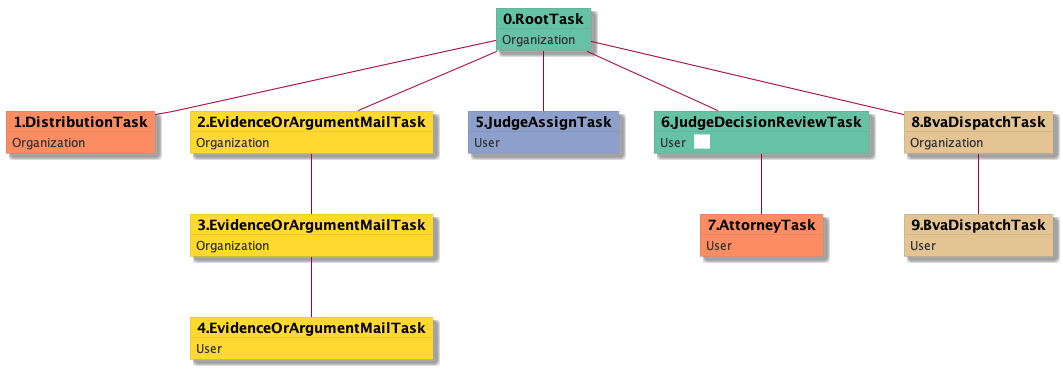

The diagram above was rendered by PlantUML. Its source (embedded in the PNG):
@startuml
skinparam {
  ObjectBorderColor #555
  ObjectBorderThickness 0
  ObjectFontStyle bold
  ObjectFontSize 14
  ObjectAttributeFontColor #333
  ObjectAttributeFontSize 12
}
  object 0.RootTask #66c2a5 {
Organization
}
  object 1.DistributionTask #fc8d62 {
Organization
}
  object 2.EvidenceOrArgumentMailTask #ffd92f {
Organization
}
  object 3.EvidenceOrArgumentMailTask #ffd92f {
Organization
}
  object 4.EvidenceOrArgumentMailTask #ffd92f {
User
}
  object 5.JudgeAssignTask #8da0cb {
User
}
  object 6.JudgeDecisionReviewTask #66c2a5 {
User  <back:white>    </back>
}
  object 7.AttorneyTask #fc8d62 {
User
}
  object 8.BvaDispatchTask #e5c494 {
Organization
}
  object 9.BvaDispatchTask #e5c494 {
User
}
0.RootTask -- 1.DistributionTask
0.RootTask -- 2.EvidenceOrArgumentMailTask
2.EvidenceOrArgumentMailTask -- 3.EvidenceOrArgumentMailTask
3.EvidenceOrArgumentMailTask -- 4.EvidenceOrArgumentMailTask
0.RootTask -- 5.JudgeAssignTask
0.RootTask -- 6.JudgeDecisionReviewTask
6.JudgeDecisionReviewTask -- 7.AttorneyTask
0.RootTask -- 8.BvaDispatchTask
8.BvaDispatchTask -- 9.BvaDispatchTask
@enduml